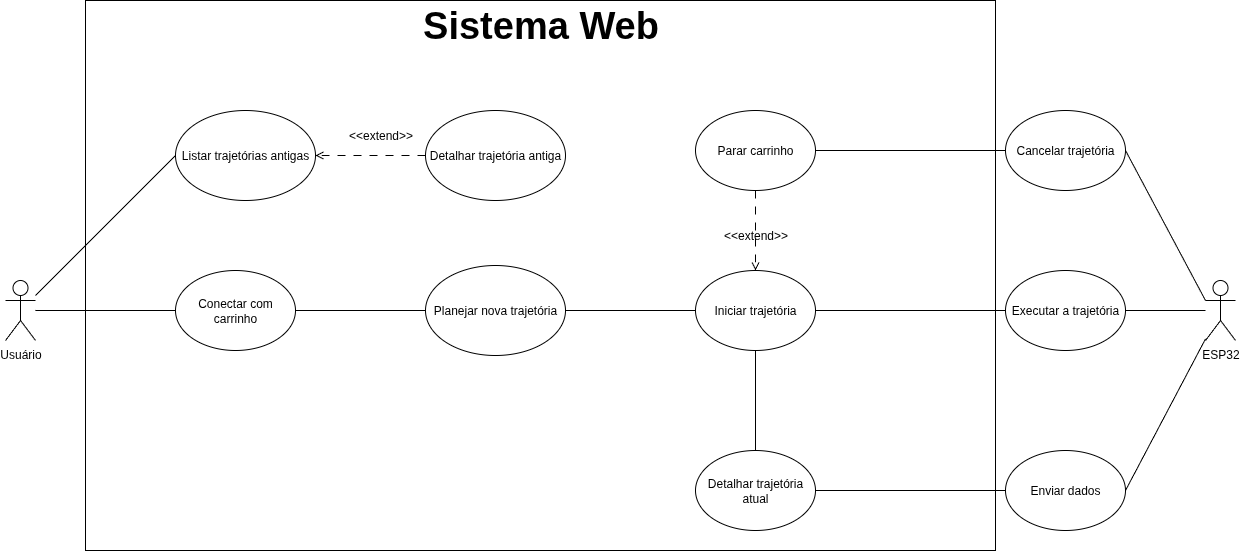

The diagram above was exported from draw.io. Its source (the exported page's mxGraphModel, read from the mxfile embedded in the PNG):
<mxGraphModel dx="1960" dy="2241" grid="1" gridSize="10" guides="1" tooltips="1" connect="1" arrows="1" fold="1" page="1" pageScale="1" pageWidth="850" pageHeight="1100" math="0" shadow="0">
  <root>
    <mxCell id="0" />
    <mxCell id="1" parent="0" />
    <mxCell id="2" value="Usuário" style="shape=umlActor;verticalLabelPosition=bottom;verticalAlign=top;html=1;outlineConnect=0;" vertex="1" parent="1">
      <mxGeometry x="200" y="230" width="30" height="60" as="geometry" />
    </mxCell>
    <mxCell id="3" value="ESP32" style="shape=umlActor;verticalLabelPosition=bottom;verticalAlign=top;html=1;outlineConnect=0;" vertex="1" parent="1">
      <mxGeometry x="1400" y="230" width="30" height="60" as="geometry" />
    </mxCell>
    <mxCell id="4" value="" style="rounded=0;whiteSpace=wrap;html=1;fillColor=none;" vertex="1" parent="1">
      <mxGeometry x="280" y="-50" width="910" height="550" as="geometry" />
    </mxCell>
    <mxCell id="5" value="Listar trajetórias antigas" style="ellipse;whiteSpace=wrap;html=1;" vertex="1" parent="1">
      <mxGeometry x="370" y="60" width="140" height="90" as="geometry" />
    </mxCell>
    <mxCell id="6" value="Planejar nova trajetória" style="ellipse;whiteSpace=wrap;html=1;" vertex="1" parent="1">
      <mxGeometry x="620" y="215" width="140" height="90" as="geometry" />
    </mxCell>
    <mxCell id="7" style="rounded=0;orthogonalLoop=1;jettySize=auto;html=1;exitX=0;exitY=0.5;exitDx=0;exitDy=0;dashed=1;dashPattern=8 8;endArrow=open;endFill=0;" edge="1" source="8" target="5" parent="1">
      <mxGeometry relative="1" as="geometry" />
    </mxCell>
    <mxCell id="8" value="Detalhar trajetória antiga" style="ellipse;whiteSpace=wrap;html=1;" vertex="1" parent="1">
      <mxGeometry x="620" y="60" width="140" height="90" as="geometry" />
    </mxCell>
    <mxCell id="9" value="" style="endArrow=none;html=1;rounded=0;entryX=0;entryY=0.5;entryDx=0;entryDy=0;" edge="1" source="2" target="5" parent="1">
      <mxGeometry width="50" height="50" relative="1" as="geometry">
        <mxPoint x="380" y="260" as="sourcePoint" />
        <mxPoint x="730" y="390" as="targetPoint" />
      </mxGeometry>
    </mxCell>
    <mxCell id="10" value="Conectar com carrinho" style="ellipse;whiteSpace=wrap;html=1;" vertex="1" parent="1">
      <mxGeometry x="370" y="220" width="120" height="80" as="geometry" />
    </mxCell>
    <mxCell id="11" value="" style="endArrow=none;html=1;rounded=0;entryX=0;entryY=0.5;entryDx=0;entryDy=0;" edge="1" source="2" target="10" parent="1">
      <mxGeometry width="50" height="50" relative="1" as="geometry">
        <mxPoint x="380" y="260" as="sourcePoint" />
        <mxPoint x="730" y="390" as="targetPoint" />
      </mxGeometry>
    </mxCell>
    <mxCell id="12" value="Detalhar trajetória atual" style="ellipse;whiteSpace=wrap;html=1;" vertex="1" parent="1">
      <mxGeometry x="890" y="400" width="120" height="80" as="geometry" />
    </mxCell>
    <mxCell id="13" value="" style="endArrow=none;html=1;rounded=0;exitX=1;exitY=0.5;exitDx=0;exitDy=0;" edge="1" source="24" target="3" parent="1">
      <mxGeometry width="50" height="50" relative="1" as="geometry">
        <mxPoint x="680" y="440" as="sourcePoint" />
        <mxPoint x="1070" y="260" as="targetPoint" />
      </mxGeometry>
    </mxCell>
    <mxCell id="14" value="&amp;lt;&amp;lt;extend&amp;gt;&amp;gt;" style="text;html=1;align=center;verticalAlign=middle;resizable=0;points=[];autosize=1;strokeColor=none;fillColor=none;" vertex="1" parent="1">
      <mxGeometry x="530" y="70" width="90" height="30" as="geometry" />
    </mxCell>
    <mxCell id="15" value="" style="endArrow=none;html=1;rounded=0;exitX=0;exitY=0.5;exitDx=0;exitDy=0;entryX=1;entryY=0.5;entryDx=0;entryDy=0;" edge="1" source="6" target="10" parent="1">
      <mxGeometry width="50" height="50" relative="1" as="geometry">
        <mxPoint x="680" y="440" as="sourcePoint" />
        <mxPoint x="730" y="390" as="targetPoint" />
      </mxGeometry>
    </mxCell>
    <mxCell id="16" value="&lt;div&gt;Iniciar trajetória&lt;/div&gt;" style="ellipse;whiteSpace=wrap;html=1;" vertex="1" parent="1">
      <mxGeometry x="890" y="220" width="120" height="80" as="geometry" />
    </mxCell>
    <mxCell id="17" value="" style="endArrow=none;html=1;rounded=0;entryX=1;entryY=0.5;entryDx=0;entryDy=0;" edge="1" source="3" target="16" parent="1">
      <mxGeometry width="50" height="50" relative="1" as="geometry">
        <mxPoint x="680" y="440" as="sourcePoint" />
        <mxPoint x="730" y="390" as="targetPoint" />
        <Array as="points">
          <mxPoint x="1050" y="260" />
        </Array>
      </mxGeometry>
    </mxCell>
    <mxCell id="18" value="" style="endArrow=none;html=1;rounded=0;entryX=0;entryY=0.5;entryDx=0;entryDy=0;exitX=1;exitY=0.5;exitDx=0;exitDy=0;startArrow=none;startFill=0;" edge="1" source="6" target="16" parent="1">
      <mxGeometry width="50" height="50" relative="1" as="geometry">
        <mxPoint x="690" y="330" as="sourcePoint" />
        <mxPoint x="820" y="260" as="targetPoint" />
      </mxGeometry>
    </mxCell>
    <mxCell id="19" value="Parar carrinho" style="ellipse;whiteSpace=wrap;html=1;" vertex="1" parent="1">
      <mxGeometry x="890" y="60" width="120" height="80" as="geometry" />
    </mxCell>
    <mxCell id="20" value="" style="endArrow=open;html=1;rounded=0;entryX=0.5;entryY=0;entryDx=0;entryDy=0;exitX=0.5;exitY=1;exitDx=0;exitDy=0;dashed=1;dashPattern=8 8;startArrow=none;startFill=0;endFill=0;" edge="1" source="19" target="16" parent="1">
      <mxGeometry width="50" height="50" relative="1" as="geometry">
        <mxPoint x="640" y="350" as="sourcePoint" />
        <mxPoint x="690" y="300" as="targetPoint" />
      </mxGeometry>
    </mxCell>
    <mxCell id="21" value="" style="endArrow=none;html=1;rounded=0;entryX=1;entryY=0.5;entryDx=0;entryDy=0;exitX=0;exitY=0.5;exitDx=0;exitDy=0;" edge="1" source="27" target="19" parent="1">
      <mxGeometry width="50" height="50" relative="1" as="geometry">
        <mxPoint x="1470" y="260" as="sourcePoint" />
        <mxPoint x="690" y="300" as="targetPoint" />
      </mxGeometry>
    </mxCell>
    <mxCell id="22" value="" style="endArrow=none;html=1;rounded=0;entryX=0.5;entryY=0;entryDx=0;entryDy=0;exitX=0.5;exitY=1;exitDx=0;exitDy=0;" edge="1" source="16" target="12" parent="1">
      <mxGeometry width="50" height="50" relative="1" as="geometry">
        <mxPoint x="640" y="350" as="sourcePoint" />
        <mxPoint x="690" y="300" as="targetPoint" />
      </mxGeometry>
    </mxCell>
    <mxCell id="23" value="" style="endArrow=none;html=1;rounded=0;exitX=1;exitY=0.5;exitDx=0;exitDy=0;entryX=0;entryY=0.5;entryDx=0;entryDy=0;" edge="1" source="12" target="24" parent="1">
      <mxGeometry width="50" height="50" relative="1" as="geometry">
        <mxPoint x="1010" y="440" as="sourcePoint" />
        <mxPoint x="1470" y="266" as="targetPoint" />
      </mxGeometry>
    </mxCell>
    <mxCell id="24" value="Enviar dados" style="ellipse;whiteSpace=wrap;html=1;" vertex="1" parent="1">
      <mxGeometry x="1200" y="400" width="120" height="80" as="geometry" />
    </mxCell>
    <mxCell id="25" value="Executar a trajetória" style="ellipse;whiteSpace=wrap;html=1;" vertex="1" parent="1">
      <mxGeometry x="1200" y="220" width="120" height="80" as="geometry" />
    </mxCell>
    <mxCell id="26" value="" style="endArrow=none;html=1;rounded=0;entryX=1;entryY=0.5;entryDx=0;entryDy=0;exitX=0;exitY=0.3333333333333333;exitDx=0;exitDy=0;exitPerimeter=0;" edge="1" source="3" target="27" parent="1">
      <mxGeometry width="50" height="50" relative="1" as="geometry">
        <mxPoint x="1470" y="260" as="sourcePoint" />
        <mxPoint x="1010" y="100" as="targetPoint" />
      </mxGeometry>
    </mxCell>
    <mxCell id="27" value="Cancelar trajetória" style="ellipse;whiteSpace=wrap;html=1;" vertex="1" parent="1">
      <mxGeometry x="1200" y="60" width="120" height="80" as="geometry" />
    </mxCell>
    <mxCell id="28" value="&lt;b&gt;&lt;font style=&quot;font-size: 38px;&quot;&gt;Sistema Web&lt;/font&gt;&lt;/b&gt;" style="text;html=1;align=center;verticalAlign=middle;whiteSpace=wrap;rounded=0;" vertex="1" parent="1">
      <mxGeometry x="542.5" y="-40" width="385" height="30" as="geometry" />
    </mxCell>
    <mxCell id="29" value="&amp;lt;&amp;lt;extend&amp;gt;&amp;gt;" style="text;html=1;align=center;verticalAlign=middle;resizable=0;points=[];autosize=1;strokeColor=none;fillColor=none;" vertex="1" parent="1">
      <mxGeometry x="905" y="170" width="90" height="30" as="geometry" />
    </mxCell>
  </root>
</mxGraphModel>